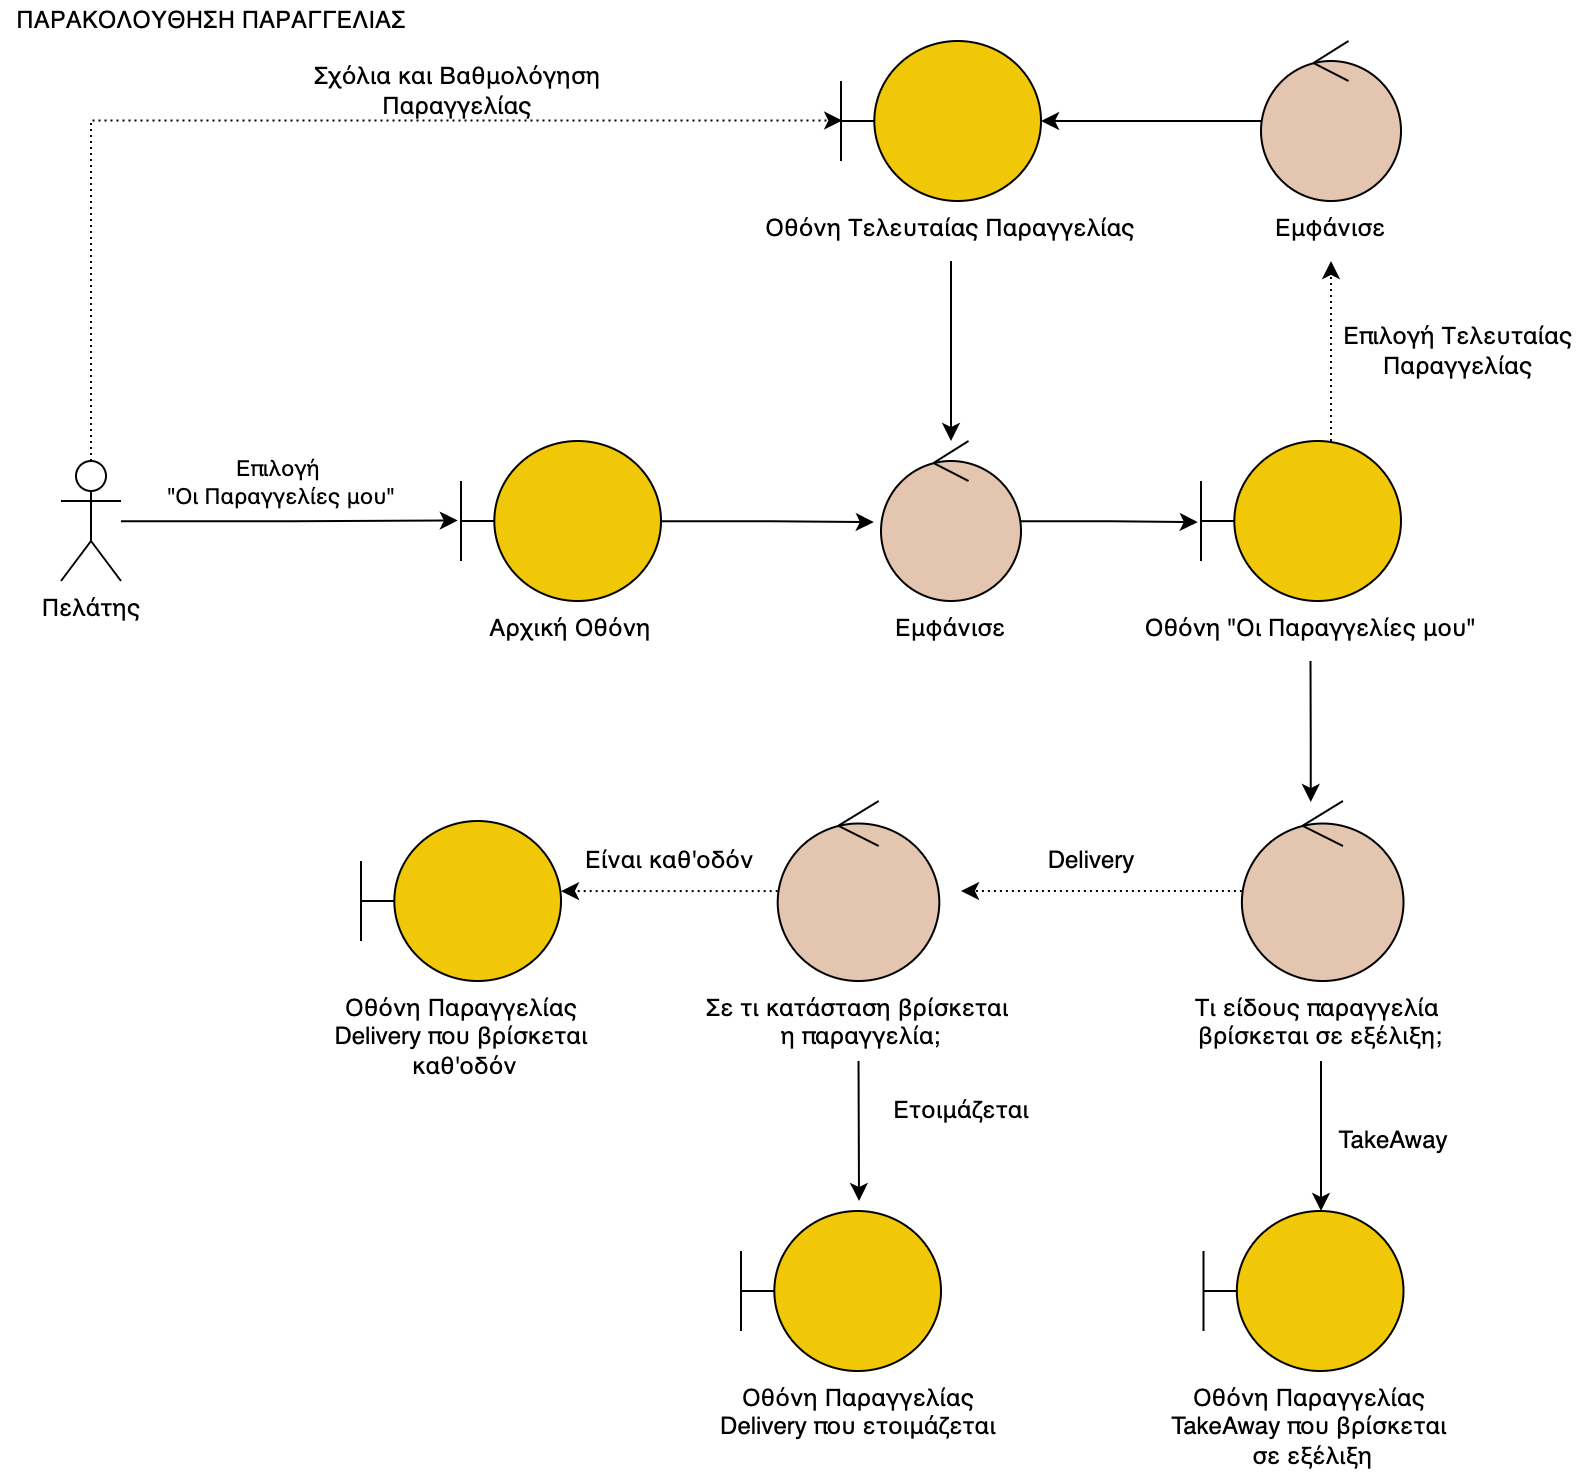

The diagram above was exported from draw.io. Its source (the exported page's mxGraphModel, read from the mxfile embedded in the PNG):
<mxGraphModel dx="1645" dy="1207" grid="1" gridSize="10" guides="1" tooltips="1" connect="1" arrows="1" fold="1" page="1" pageScale="1" pageWidth="827" pageHeight="1169" math="0" shadow="0">
  <root>
    <mxCell id="0" />
    <mxCell id="1" parent="0" />
    <mxCell id="uOco908UkRIUvQfXBGwi-32" style="rounded=0;orthogonalLoop=1;jettySize=auto;html=1;entryX=-0.016;entryY=0.497;entryDx=0;entryDy=0;entryPerimeter=0;elbow=vertical;edgeStyle=orthogonalEdgeStyle;" parent="1" source="uOco908UkRIUvQfXBGwi-34" target="uOco908UkRIUvQfXBGwi-36" edge="1">
      <mxGeometry relative="1" as="geometry" />
    </mxCell>
    <mxCell id="uOco908UkRIUvQfXBGwi-33" value="Επιλογή &lt;br&gt;&quot;Οι Παραγγελίες μου&quot;" style="edgeLabel;html=1;align=center;verticalAlign=middle;resizable=0;points=[];labelBackgroundColor=none;" parent="uOco908UkRIUvQfXBGwi-32" vertex="1" connectable="0">
      <mxGeometry x="-0.3457" y="1" relative="1" as="geometry">
        <mxPoint x="25" y="-19" as="offset" />
      </mxGeometry>
    </mxCell>
    <mxCell id="-7l5TNBYnruIjCDC7jUo-1" style="rounded=0;orthogonalLoop=1;jettySize=auto;html=1;entryX=0.006;entryY=0.497;entryDx=0;entryDy=0;entryPerimeter=0;fontColor=#000000;endArrow=classic;endFill=1;strokeColor=#000000;fillColor=#a20025;exitX=0.5;exitY=0;exitDx=0;exitDy=0;exitPerimeter=0;elbow=vertical;edgeStyle=orthogonalEdgeStyle;dashed=1;dashPattern=1 2;" parent="1" source="uOco908UkRIUvQfXBGwi-34" target="uOco908UkRIUvQfXBGwi-52" edge="1">
      <mxGeometry relative="1" as="geometry" />
    </mxCell>
    <mxCell id="uOco908UkRIUvQfXBGwi-34" value="Πελάτης" style="shape=umlActor;verticalLabelPosition=bottom;verticalAlign=top;html=1;" parent="1" vertex="1">
      <mxGeometry x="80" y="270" width="30" height="60" as="geometry" />
    </mxCell>
    <mxCell id="uOco908UkRIUvQfXBGwi-35" style="rounded=0;orthogonalLoop=1;jettySize=auto;html=1;entryX=-0.051;entryY=0.507;entryDx=0;entryDy=0;entryPerimeter=0;elbow=vertical;edgeStyle=orthogonalEdgeStyle;" parent="1" source="uOco908UkRIUvQfXBGwi-36" target="uOco908UkRIUvQfXBGwi-38" edge="1">
      <mxGeometry relative="1" as="geometry" />
    </mxCell>
    <mxCell id="uOco908UkRIUvQfXBGwi-36" value="" style="shape=umlBoundary;whiteSpace=wrap;html=1;fillColor=#F0C808;strokeColor=#000000;" parent="1" vertex="1">
      <mxGeometry x="280" y="260" width="100" height="80" as="geometry" />
    </mxCell>
    <mxCell id="uOco908UkRIUvQfXBGwi-37" style="rounded=0;orthogonalLoop=1;jettySize=auto;html=1;entryX=-0.016;entryY=0.507;entryDx=0;entryDy=0;entryPerimeter=0;elbow=vertical;edgeStyle=orthogonalEdgeStyle;" parent="1" source="uOco908UkRIUvQfXBGwi-38" target="uOco908UkRIUvQfXBGwi-43" edge="1">
      <mxGeometry relative="1" as="geometry" />
    </mxCell>
    <mxCell id="uOco908UkRIUvQfXBGwi-38" value="" style="ellipse;shape=umlControl;whiteSpace=wrap;html=1;fillColor=#E4C5AF;" parent="1" vertex="1">
      <mxGeometry x="490" y="260" width="70" height="80" as="geometry" />
    </mxCell>
    <mxCell id="uOco908UkRIUvQfXBGwi-40" style="rounded=0;orthogonalLoop=1;jettySize=auto;html=1;entryX=0.5;entryY=1;entryDx=0;entryDy=0;fillColor=#a20025;strokeColor=#000000;elbow=vertical;edgeStyle=orthogonalEdgeStyle;dashed=1;dashPattern=1 2;" parent="1" source="uOco908UkRIUvQfXBGwi-43" target="yPSdzhsSJQOhs1ErMhco-2" edge="1">
      <mxGeometry relative="1" as="geometry">
        <Array as="points">
          <mxPoint x="715" y="260" />
          <mxPoint x="715" y="260" />
        </Array>
      </mxGeometry>
    </mxCell>
    <mxCell id="-7l5TNBYnruIjCDC7jUo-4" style="rounded=0;orthogonalLoop=1;jettySize=auto;html=1;fontColor=#000000;endArrow=classic;endFill=1;elbow=vertical;edgeStyle=orthogonalEdgeStyle;exitX=0.5;exitY=1;exitDx=0;exitDy=0;" parent="1" source="yPSdzhsSJQOhs1ErMhco-5" target="uOco908UkRIUvQfXBGwi-45" edge="1">
      <mxGeometry relative="1" as="geometry">
        <Array as="points">
          <mxPoint x="705" y="410" />
          <mxPoint x="705" y="410" />
        </Array>
      </mxGeometry>
    </mxCell>
    <mxCell id="uOco908UkRIUvQfXBGwi-43" value="" style="shape=umlBoundary;whiteSpace=wrap;html=1;fillColor=#F0C808;strokeColor=#000000;" parent="1" vertex="1">
      <mxGeometry x="650" y="260" width="100" height="80" as="geometry" />
    </mxCell>
    <mxCell id="uOco908UkRIUvQfXBGwi-44" style="rounded=0;orthogonalLoop=1;jettySize=auto;html=1;elbow=vertical;edgeStyle=orthogonalEdgeStyle;exitX=0.5;exitY=1;exitDx=0;exitDy=0;" parent="1" source="yPSdzhsSJQOhs1ErMhco-8" target="uOco908UkRIUvQfXBGwi-47" edge="1">
      <mxGeometry relative="1" as="geometry">
        <Array as="points">
          <mxPoint x="710" y="570" />
        </Array>
      </mxGeometry>
    </mxCell>
    <mxCell id="-7l5TNBYnruIjCDC7jUo-5" style="rounded=0;orthogonalLoop=1;jettySize=auto;html=1;fontColor=#000000;endArrow=classic;endFill=1;fillColor=#a20025;strokeColor=#000000;elbow=vertical;edgeStyle=orthogonalEdgeStyle;dashed=1;dashPattern=1 2;" parent="1" source="uOco908UkRIUvQfXBGwi-45" edge="1">
      <mxGeometry relative="1" as="geometry">
        <mxPoint x="530" y="485" as="targetPoint" />
      </mxGeometry>
    </mxCell>
    <mxCell id="uOco908UkRIUvQfXBGwi-45" value="" style="ellipse;shape=umlControl;whiteSpace=wrap;html=1;fillColor=#E4C5AF;" parent="1" vertex="1">
      <mxGeometry x="670.45" y="440" width="80.8" height="90" as="geometry" />
    </mxCell>
    <mxCell id="uOco908UkRIUvQfXBGwi-47" value="" style="shape=umlBoundary;whiteSpace=wrap;html=1;fillColor=#F0C808;strokeColor=#000000;" parent="1" vertex="1">
      <mxGeometry x="651.25" y="645" width="100" height="80" as="geometry" />
    </mxCell>
    <mxCell id="uOco908UkRIUvQfXBGwi-48" style="rounded=0;orthogonalLoop=1;jettySize=auto;html=1;fillColor=#a20025;strokeColor=#000000;elbow=vertical;edgeStyle=orthogonalEdgeStyle;" parent="1" source="uOco908UkRIUvQfXBGwi-49" target="uOco908UkRIUvQfXBGwi-52" edge="1">
      <mxGeometry relative="1" as="geometry" />
    </mxCell>
    <mxCell id="uOco908UkRIUvQfXBGwi-49" value="" style="ellipse;shape=umlControl;whiteSpace=wrap;html=1;fillColor=#E4C5AF;fontColor=#ffffff;strokeColor=#000000;" parent="1" vertex="1">
      <mxGeometry x="680" y="60" width="70" height="80" as="geometry" />
    </mxCell>
    <mxCell id="uOco908UkRIUvQfXBGwi-50" value="Επιλογή Τελευταίας &lt;br&gt;Παραγγελίας&amp;nbsp;" style="text;html=1;align=center;verticalAlign=middle;resizable=0;points=[];autosize=1;strokeColor=none;fillColor=none;" parent="1" vertex="1">
      <mxGeometry x="720" y="200" width="120" height="30" as="geometry" />
    </mxCell>
    <mxCell id="uOco908UkRIUvQfXBGwi-51" style="rounded=0;orthogonalLoop=1;jettySize=auto;html=1;startArrow=none;elbow=vertical;edgeStyle=orthogonalEdgeStyle;exitX=0.5;exitY=1;exitDx=0;exitDy=0;" parent="1" source="yPSdzhsSJQOhs1ErMhco-1" edge="1">
      <mxGeometry relative="1" as="geometry">
        <mxPoint x="540" y="150" as="sourcePoint" />
        <mxPoint x="525" y="260" as="targetPoint" />
        <Array as="points" />
      </mxGeometry>
    </mxCell>
    <mxCell id="uOco908UkRIUvQfXBGwi-52" value="" style="shape=umlBoundary;whiteSpace=wrap;html=1;fillColor=#F0C808;fontColor=#ffffff;strokeColor=#000000;" parent="1" vertex="1">
      <mxGeometry x="470" y="60" width="100" height="80" as="geometry" />
    </mxCell>
    <mxCell id="uOco908UkRIUvQfXBGwi-59" value="ΠΑΡΑΚΟΛΟΥΘΗΣΗ ΠΑΡΑΓΓΕΛΙΑΣ" style="text;html=1;align=center;verticalAlign=middle;resizable=0;points=[];autosize=1;strokeColor=none;fillColor=none;" parent="1" vertex="1">
      <mxGeometry x="50" y="40" width="210" height="20" as="geometry" />
    </mxCell>
    <mxCell id="-7l5TNBYnruIjCDC7jUo-2" value="Σχόλια και Βαθμολόγηση&lt;br&gt;Παραγγελίας" style="text;html=1;align=center;verticalAlign=middle;resizable=0;points=[];autosize=1;strokeColor=none;fillColor=none;fontColor=#000000;" parent="1" vertex="1">
      <mxGeometry x="202.5" y="70" width="150" height="30" as="geometry" />
    </mxCell>
    <mxCell id="-7l5TNBYnruIjCDC7jUo-3" value="TakeAway" style="text;html=1;align=center;verticalAlign=middle;resizable=0;points=[];autosize=1;strokeColor=none;fillColor=none;fontColor=#000000;" parent="1" vertex="1">
      <mxGeometry x="711.25" y="600" width="70" height="20" as="geometry" />
    </mxCell>
    <mxCell id="-7l5TNBYnruIjCDC7jUo-9" style="rounded=0;orthogonalLoop=1;jettySize=auto;html=1;fontColor=#000000;endArrow=classic;endFill=1;strokeColor=#000000;elbow=vertical;edgeStyle=orthogonalEdgeStyle;exitX=0.5;exitY=1;exitDx=0;exitDy=0;" parent="1" source="yPSdzhsSJQOhs1ErMhco-7" edge="1">
      <mxGeometry relative="1" as="geometry">
        <mxPoint x="479" y="640" as="targetPoint" />
        <Array as="points">
          <mxPoint x="479" y="600" />
          <mxPoint x="479" y="600" />
        </Array>
      </mxGeometry>
    </mxCell>
    <mxCell id="-7l5TNBYnruIjCDC7jUo-12" style="rounded=0;orthogonalLoop=1;jettySize=auto;html=1;entryX=1;entryY=0.438;entryDx=0;entryDy=0;entryPerimeter=0;fontColor=#000000;endArrow=classic;endFill=1;strokeColor=#000000;fillColor=#a20025;elbow=vertical;edgeStyle=orthogonalEdgeStyle;dashed=1;dashPattern=1 2;" parent="1" source="-7l5TNBYnruIjCDC7jUo-6" target="-7l5TNBYnruIjCDC7jUo-11" edge="1">
      <mxGeometry relative="1" as="geometry" />
    </mxCell>
    <mxCell id="-7l5TNBYnruIjCDC7jUo-6" value="" style="ellipse;shape=umlControl;whiteSpace=wrap;html=1;fillColor=#E4C5AF;" parent="1" vertex="1">
      <mxGeometry x="438.35" y="440" width="80.8" height="90" as="geometry" />
    </mxCell>
    <mxCell id="-7l5TNBYnruIjCDC7jUo-7" value="Delivery" style="text;html=1;align=center;verticalAlign=middle;resizable=0;points=[];autosize=1;strokeColor=none;fillColor=none;fontColor=#000000;" parent="1" vertex="1">
      <mxGeometry x="565" y="460" width="60" height="20" as="geometry" />
    </mxCell>
    <mxCell id="-7l5TNBYnruIjCDC7jUo-8" value="" style="shape=umlBoundary;whiteSpace=wrap;html=1;fillColor=#F0C808;strokeColor=#000000;" parent="1" vertex="1">
      <mxGeometry x="420" y="645" width="100" height="80" as="geometry" />
    </mxCell>
    <mxCell id="-7l5TNBYnruIjCDC7jUo-10" value="Ετοιμάζεται" style="text;html=1;align=center;verticalAlign=middle;resizable=0;points=[];autosize=1;strokeColor=none;fillColor=none;fontColor=#000000;" parent="1" vertex="1">
      <mxGeometry x="490" y="585" width="80" height="20" as="geometry" />
    </mxCell>
    <mxCell id="-7l5TNBYnruIjCDC7jUo-11" value="" style="shape=umlBoundary;whiteSpace=wrap;html=1;fillColor=#F0C808;fontColor=#ffffff;strokeColor=#000000;" parent="1" vertex="1">
      <mxGeometry x="230" y="450" width="100" height="80" as="geometry" />
    </mxCell>
    <mxCell id="-7l5TNBYnruIjCDC7jUo-13" value="Είναι καθ'οδόν" style="text;html=1;align=center;verticalAlign=middle;resizable=0;points=[];autosize=1;strokeColor=none;fillColor=none;fontColor=#000000;" parent="1" vertex="1">
      <mxGeometry x="338.75" y="460" width="90" height="20" as="geometry" />
    </mxCell>
    <mxCell id="yPSdzhsSJQOhs1ErMhco-1" value="&lt;meta charset=&quot;utf-8&quot;&gt;&lt;span style=&quot;font-family: helvetica; font-size: 12px; font-style: normal; font-weight: 400; letter-spacing: normal; text-indent: 0px; text-transform: none; word-spacing: 0px; display: inline; float: none;&quot;&gt;Οθόνη Τελευταίας Παραγγελίας&lt;/span&gt;" style="text;whiteSpace=wrap;html=1;align=center;fontColor=default;labelBackgroundColor=none;" vertex="1" parent="1">
      <mxGeometry x="420" y="140" width="210" height="30" as="geometry" />
    </mxCell>
    <mxCell id="yPSdzhsSJQOhs1ErMhco-2" value="&lt;meta charset=&quot;utf-8&quot;&gt;&lt;span style=&quot;font-family: helvetica; font-size: 12px; font-style: normal; font-weight: 400; letter-spacing: normal; text-indent: 0px; text-transform: none; word-spacing: 0px; display: inline; float: none;&quot;&gt;Εμφάνισε&lt;/span&gt;" style="text;whiteSpace=wrap;html=1;align=center;fontColor=default;labelBackgroundColor=none;" vertex="1" parent="1">
      <mxGeometry x="675" y="140" width="80" height="30" as="geometry" />
    </mxCell>
    <mxCell id="yPSdzhsSJQOhs1ErMhco-3" value="&lt;meta charset=&quot;utf-8&quot;&gt;&lt;span style=&quot;font-family: helvetica; font-size: 12px; font-style: normal; font-weight: 400; letter-spacing: normal; text-indent: 0px; text-transform: none; word-spacing: 0px; display: inline; float: none;&quot;&gt;Αρχική Οθόνη&lt;/span&gt;" style="text;whiteSpace=wrap;html=1;align=center;fontColor=default;labelBackgroundColor=none;" vertex="1" parent="1">
      <mxGeometry x="280" y="340" width="110" height="30" as="geometry" />
    </mxCell>
    <mxCell id="yPSdzhsSJQOhs1ErMhco-4" value="&lt;meta charset=&quot;utf-8&quot;&gt;&lt;span style=&quot;font-family: helvetica; font-size: 12px; font-style: normal; font-weight: 400; letter-spacing: normal; text-indent: 0px; text-transform: none; word-spacing: 0px; display: inline; float: none;&quot;&gt;Εμφάνισε&lt;/span&gt;" style="text;whiteSpace=wrap;html=1;align=center;fontColor=default;labelBackgroundColor=none;" vertex="1" parent="1">
      <mxGeometry x="485" y="340" width="80" height="30" as="geometry" />
    </mxCell>
    <mxCell id="yPSdzhsSJQOhs1ErMhco-5" value="&lt;meta charset=&quot;utf-8&quot;&gt;&lt;span style=&quot;font-family: helvetica; font-size: 12px; font-style: normal; font-weight: 400; letter-spacing: normal; text-indent: 0px; text-transform: none; word-spacing: 0px; display: inline; float: none;&quot;&gt;Οθόνη &quot;Οι Παραγγελίες μου&quot;&lt;/span&gt;" style="text;whiteSpace=wrap;html=1;align=center;fontColor=default;labelBackgroundColor=none;" vertex="1" parent="1">
      <mxGeometry x="609.75" y="340" width="190" height="30" as="geometry" />
    </mxCell>
    <mxCell id="yPSdzhsSJQOhs1ErMhco-6" value="&lt;span style=&quot;font-family: helvetica; font-size: 12px; font-style: normal; font-weight: 400; letter-spacing: normal; text-indent: 0px; text-transform: none; word-spacing: 0px; display: inline; float: none;&quot;&gt;Οθόνη Παραγγελίας&lt;/span&gt;&lt;br style=&quot;font-family: helvetica; font-size: 12px; font-style: normal; font-weight: 400; letter-spacing: normal; text-indent: 0px; text-transform: none; word-spacing: 0px;&quot;&gt;&lt;span style=&quot;font-family: helvetica; font-size: 12px; font-style: normal; font-weight: 400; letter-spacing: normal; text-indent: 0px; text-transform: none; word-spacing: 0px; display: inline; float: none;&quot;&gt;Delivery που βρίσκεται&lt;br&gt;&amp;nbsp;καθ'οδόν&lt;/span&gt;" style="text;whiteSpace=wrap;html=1;align=center;fontColor=default;labelBackgroundColor=none;" vertex="1" parent="1">
      <mxGeometry x="207.5" y="530" width="145" height="40" as="geometry" />
    </mxCell>
    <mxCell id="yPSdzhsSJQOhs1ErMhco-7" value="&lt;span style=&quot;font-family: helvetica; font-size: 12px; font-style: normal; font-weight: 400; letter-spacing: normal; text-indent: 0px; text-transform: none; word-spacing: 0px; display: inline; float: none;&quot;&gt;Σε τι κατάσταση βρίσκεται&lt;br&gt;&amp;nbsp;η παραγγελία;&lt;/span&gt;" style="text;whiteSpace=wrap;html=1;align=center;fontColor=default;labelBackgroundColor=none;" vertex="1" parent="1">
      <mxGeometry x="393.13" y="530" width="171.25" height="40" as="geometry" />
    </mxCell>
    <mxCell id="yPSdzhsSJQOhs1ErMhco-8" value="&lt;span style=&quot;font-family: helvetica; font-size: 12px; font-style: normal; font-weight: 400; letter-spacing: normal; text-indent: 0px; text-transform: none; word-spacing: 0px; display: inline; float: none;&quot;&gt;Τι είδους παραγγελία &lt;br&gt;βρίσκεται σε εξέλιξη;&lt;/span&gt;" style="text;whiteSpace=wrap;html=1;align=center;fontColor=default;labelBackgroundColor=none;" vertex="1" parent="1">
      <mxGeometry x="630" y="530" width="160" height="40" as="geometry" />
    </mxCell>
    <mxCell id="yPSdzhsSJQOhs1ErMhco-9" value="&lt;meta charset=&quot;utf-8&quot;&gt;&lt;span style=&quot;color: rgb(0, 0, 0); font-family: helvetica; font-size: 12px; font-style: normal; font-weight: 400; letter-spacing: normal; text-indent: 0px; text-transform: none; word-spacing: 0px; display: inline; float: none;&quot;&gt;Οθόνη Παραγγελίας&lt;/span&gt;&lt;br style=&quot;color: rgb(0, 0, 0); font-family: helvetica; font-size: 12px; font-style: normal; font-weight: 400; letter-spacing: normal; text-indent: 0px; text-transform: none; word-spacing: 0px;&quot;&gt;&lt;span style=&quot;color: rgb(0, 0, 0); font-family: helvetica; font-size: 12px; font-style: normal; font-weight: 400; letter-spacing: normal; text-indent: 0px; text-transform: none; word-spacing: 0px; display: inline; float: none;&quot;&gt;Delivery που ετοιμάζεται&lt;/span&gt;" style="text;whiteSpace=wrap;html=1;fontColor=default;align=center;labelBackgroundColor=none;" vertex="1" parent="1">
      <mxGeometry x="398.75" y="725" width="160" height="40" as="geometry" />
    </mxCell>
    <mxCell id="yPSdzhsSJQOhs1ErMhco-10" value="&lt;span style=&quot;color: rgb(0, 0, 0); font-family: helvetica; font-size: 12px; font-style: normal; font-weight: 400; letter-spacing: normal; text-indent: 0px; text-transform: none; word-spacing: 0px; display: inline; float: none;&quot;&gt;Οθόνη Παραγγελίας&lt;/span&gt;&lt;br style=&quot;color: rgb(0, 0, 0); font-family: helvetica; font-size: 12px; font-style: normal; font-weight: 400; letter-spacing: normal; text-indent: 0px; text-transform: none; word-spacing: 0px;&quot;&gt;&lt;span style=&quot;color: rgb(0, 0, 0); font-family: helvetica; font-size: 12px; font-style: normal; font-weight: 400; letter-spacing: normal; text-indent: 0px; text-transform: none; word-spacing: 0px; display: inline; float: none;&quot;&gt;TakeAway που βρίσκεται&lt;br&gt;&amp;nbsp;σε εξέλιξη&lt;/span&gt;" style="text;whiteSpace=wrap;html=1;fontColor=default;align=center;labelBackgroundColor=none;" vertex="1" parent="1">
      <mxGeometry x="613.25" y="725" width="183" height="40" as="geometry" />
    </mxCell>
  </root>
</mxGraphModel>